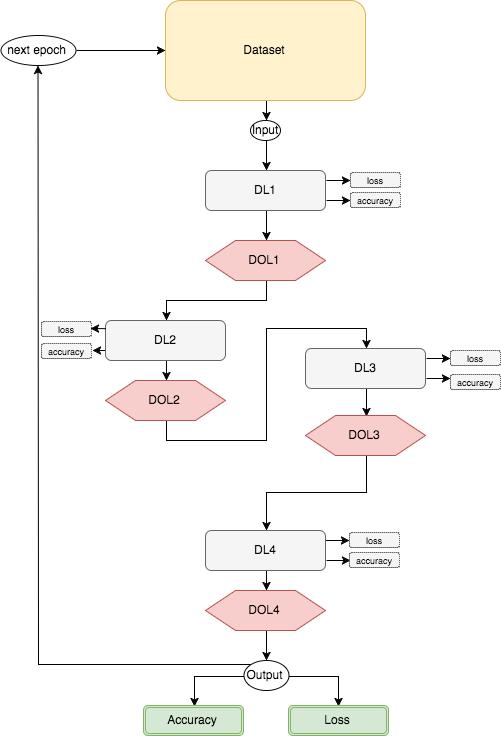

The diagram above was exported from draw.io. Its source (the exported page's mxGraphModel, read from the mxfile embedded in the PNG):
<mxGraphModel dx="1580" dy="854" grid="0" gridSize="10" guides="1" tooltips="1" connect="1" arrows="1" fold="1" page="1" pageScale="1" pageWidth="850" pageHeight="1100" background="#ffffff" math="0" shadow="0">
  <root>
    <mxCell id="0" />
    <mxCell id="1" parent="0" />
    <mxCell id="5" style="edgeStyle=orthogonalEdgeStyle;rounded=0;html=1;exitX=0.5;exitY=1;entryX=0.5;entryY=0;jettySize=auto;orthogonalLoop=1;" edge="1" parent="1" source="3" target="4">
      <mxGeometry relative="1" as="geometry" />
    </mxCell>
    <mxCell id="3" value="Dataset" style="whiteSpace=wrap;html=1;fillColor=#fff2cc;strokeColor=#d6b656;rounded=1;" vertex="1" parent="1">
      <mxGeometry x="325" y="20" width="200" height="100" as="geometry" />
    </mxCell>
    <mxCell id="7" style="edgeStyle=orthogonalEdgeStyle;rounded=0;html=1;exitX=0.5;exitY=1;entryX=0.5;entryY=0;jettySize=auto;orthogonalLoop=1;" edge="1" parent="1" source="4" target="6">
      <mxGeometry relative="1" as="geometry" />
    </mxCell>
    <mxCell id="4" value="Input" style="ellipse;whiteSpace=wrap;html=1;" vertex="1" parent="1">
      <mxGeometry x="410" y="140" width="30" height="20" as="geometry" />
    </mxCell>
    <mxCell id="9" style="edgeStyle=orthogonalEdgeStyle;rounded=0;html=1;entryX=0.5;entryY=0;jettySize=auto;orthogonalLoop=1;" edge="1" parent="1" source="6" target="8">
      <mxGeometry relative="1" as="geometry" />
    </mxCell>
    <mxCell id="53" style="edgeStyle=orthogonalEdgeStyle;rounded=0;html=1;exitX=1;exitY=0.25;entryX=0;entryY=0.5;jettySize=auto;orthogonalLoop=1;" edge="1" parent="1" source="6" target="45">
      <mxGeometry relative="1" as="geometry" />
    </mxCell>
    <mxCell id="54" style="edgeStyle=orthogonalEdgeStyle;rounded=0;html=1;exitX=1;exitY=0.75;entryX=0;entryY=0.5;jettySize=auto;orthogonalLoop=1;" edge="1" parent="1" source="6" target="52">
      <mxGeometry relative="1" as="geometry" />
    </mxCell>
    <mxCell id="6" value="DL1" style="rounded=1;whiteSpace=wrap;html=1;fillColor=#f5f5f5;strokeColor=#666666;" vertex="1" parent="1">
      <mxGeometry x="365" y="190" width="120" height="40" as="geometry" />
    </mxCell>
    <mxCell id="16" style="edgeStyle=orthogonalEdgeStyle;rounded=0;html=1;exitX=0.5;exitY=1;entryX=0.5;entryY=0;jettySize=auto;orthogonalLoop=1;" edge="1" parent="1" source="8" target="11">
      <mxGeometry relative="1" as="geometry" />
    </mxCell>
    <mxCell id="8" value="DOL1" style="shape=hexagon;perimeter=hexagonPerimeter;whiteSpace=wrap;html=1;fillColor=#f8cecc;strokeColor=#b85450;" vertex="1" parent="1">
      <mxGeometry x="365" y="260" width="120" height="40" as="geometry" />
    </mxCell>
    <mxCell id="10" style="edgeStyle=orthogonalEdgeStyle;rounded=0;html=1;entryX=0.5;entryY=0;jettySize=auto;orthogonalLoop=1;" edge="1" source="11" target="12" parent="1">
      <mxGeometry relative="1" as="geometry" />
    </mxCell>
    <mxCell id="63" style="edgeStyle=orthogonalEdgeStyle;rounded=0;html=1;exitX=0;exitY=0.75;entryX=1;entryY=0.5;jettySize=auto;orthogonalLoop=1;" edge="1" parent="1" source="11" target="61">
      <mxGeometry relative="1" as="geometry" />
    </mxCell>
    <mxCell id="11" value="DL2" style="rounded=1;whiteSpace=wrap;html=1;fillColor=#f5f5f5;strokeColor=#666666;" vertex="1" parent="1">
      <mxGeometry x="265" y="340" width="120" height="40" as="geometry" />
    </mxCell>
    <mxCell id="17" style="edgeStyle=orthogonalEdgeStyle;rounded=0;html=1;exitX=0.5;exitY=1;entryX=0.5;entryY=0;jettySize=auto;orthogonalLoop=1;" edge="1" parent="1" source="12" target="14">
      <mxGeometry relative="1" as="geometry" />
    </mxCell>
    <mxCell id="12" value="DOL2" style="shape=hexagon;perimeter=hexagonPerimeter;whiteSpace=wrap;html=1;fillColor=#f8cecc;strokeColor=#b85450;" vertex="1" parent="1">
      <mxGeometry x="265" y="400" width="120" height="40" as="geometry" />
    </mxCell>
    <mxCell id="13" style="edgeStyle=orthogonalEdgeStyle;rounded=0;html=1;entryX=0.5;entryY=0;jettySize=auto;orthogonalLoop=1;" edge="1" source="14" target="15" parent="1">
      <mxGeometry relative="1" as="geometry" />
    </mxCell>
    <mxCell id="58" style="edgeStyle=orthogonalEdgeStyle;rounded=0;html=1;exitX=1;exitY=0.25;entryX=0;entryY=0.5;jettySize=auto;orthogonalLoop=1;" edge="1" parent="1" source="14" target="56">
      <mxGeometry relative="1" as="geometry" />
    </mxCell>
    <mxCell id="59" style="edgeStyle=orthogonalEdgeStyle;rounded=0;html=1;exitX=1;exitY=0.75;entryX=0;entryY=0.25;jettySize=auto;orthogonalLoop=1;" edge="1" parent="1" source="14" target="57">
      <mxGeometry relative="1" as="geometry" />
    </mxCell>
    <mxCell id="14" value="DL3" style="rounded=1;whiteSpace=wrap;html=1;fillColor=#f5f5f5;strokeColor=#666666;" vertex="1" parent="1">
      <mxGeometry x="465" y="368" width="120" height="40" as="geometry" />
    </mxCell>
    <mxCell id="22" style="edgeStyle=orthogonalEdgeStyle;rounded=0;html=1;exitX=0.5;exitY=1;entryX=0.5;entryY=0;jettySize=auto;orthogonalLoop=1;" edge="1" parent="1" source="15" target="19">
      <mxGeometry relative="1" as="geometry" />
    </mxCell>
    <mxCell id="15" value="DOL3" style="shape=hexagon;perimeter=hexagonPerimeter;whiteSpace=wrap;html=1;fillColor=#f8cecc;strokeColor=#b85450;" vertex="1" parent="1">
      <mxGeometry x="465" y="435" width="120" height="40" as="geometry" />
    </mxCell>
    <mxCell id="18" style="edgeStyle=orthogonalEdgeStyle;rounded=0;html=1;entryX=0.5;entryY=0;jettySize=auto;orthogonalLoop=1;" edge="1" source="19" target="20" parent="1">
      <mxGeometry relative="1" as="geometry" />
    </mxCell>
    <mxCell id="69" style="edgeStyle=orthogonalEdgeStyle;rounded=0;html=1;exitX=1;exitY=0.25;jettySize=auto;orthogonalLoop=1;" edge="1" parent="1" source="19" target="67">
      <mxGeometry relative="1" as="geometry" />
    </mxCell>
    <mxCell id="70" style="edgeStyle=orthogonalEdgeStyle;rounded=0;html=1;exitX=1;exitY=0.75;entryX=0;entryY=0.5;jettySize=auto;orthogonalLoop=1;" edge="1" parent="1" source="19" target="68">
      <mxGeometry relative="1" as="geometry" />
    </mxCell>
    <mxCell id="19" value="DL4" style="rounded=1;whiteSpace=wrap;html=1;fillColor=#f5f5f5;strokeColor=#666666;" vertex="1" parent="1">
      <mxGeometry x="365" y="550" width="120" height="40" as="geometry" />
    </mxCell>
    <mxCell id="55" style="edgeStyle=orthogonalEdgeStyle;rounded=0;html=1;exitX=0.5;exitY=1;entryX=0.5;entryY=0;jettySize=auto;orthogonalLoop=1;" edge="1" parent="1" source="20" target="30">
      <mxGeometry relative="1" as="geometry" />
    </mxCell>
    <mxCell id="20" value="DOL4" style="shape=hexagon;perimeter=hexagonPerimeter;whiteSpace=wrap;html=1;fillColor=#f8cecc;strokeColor=#b85450;" vertex="1" parent="1">
      <mxGeometry x="365" y="610" width="120" height="40" as="geometry" />
    </mxCell>
    <mxCell id="38" style="edgeStyle=orthogonalEdgeStyle;rounded=0;html=1;exitX=0;exitY=0.5;entryX=0.5;entryY=0;jettySize=auto;orthogonalLoop=1;" edge="1" parent="1" source="30" target="35">
      <mxGeometry relative="1" as="geometry" />
    </mxCell>
    <mxCell id="39" style="edgeStyle=orthogonalEdgeStyle;rounded=0;html=1;exitX=1;exitY=0.5;entryX=0.5;entryY=0;jettySize=auto;orthogonalLoop=1;" edge="1" parent="1" source="30" target="36">
      <mxGeometry relative="1" as="geometry" />
    </mxCell>
    <mxCell id="40" style="edgeStyle=orthogonalEdgeStyle;rounded=0;html=1;exitX=0;exitY=0;jettySize=auto;orthogonalLoop=1;" edge="1" parent="1" source="30" target="41">
      <mxGeometry relative="1" as="geometry">
        <mxPoint x="160" y="210" as="targetPoint" />
      </mxGeometry>
    </mxCell>
    <mxCell id="30" value="Output" style="ellipse;whiteSpace=wrap;html=1;" vertex="1" parent="1">
      <mxGeometry x="403" y="680" width="45" height="30" as="geometry" />
    </mxCell>
    <mxCell id="35" value="Accuracy" style="shape=ext;double=1;rounded=1;whiteSpace=wrap;html=1;fillColor=#d5e8d4;strokeColor=#82b366;" vertex="1" parent="1">
      <mxGeometry x="303" y="725" width="100" height="30" as="geometry" />
    </mxCell>
    <mxCell id="36" value="Loss" style="shape=ext;double=1;rounded=1;whiteSpace=wrap;html=1;fillColor=#d5e8d4;strokeColor=#82b366;" vertex="1" parent="1">
      <mxGeometry x="448" y="725" width="100" height="30" as="geometry" />
    </mxCell>
    <mxCell id="44" style="edgeStyle=orthogonalEdgeStyle;rounded=0;html=1;exitX=1;exitY=0.5;jettySize=auto;orthogonalLoop=1;" edge="1" parent="1" source="41" target="3">
      <mxGeometry relative="1" as="geometry" />
    </mxCell>
    <mxCell id="41" value="next epoch" style="ellipse;whiteSpace=wrap;html=1;fillColor=#ffffff;strokeColor=#000000;" vertex="1" parent="1">
      <mxGeometry x="160" y="55" width="75" height="30" as="geometry" />
    </mxCell>
    <mxCell id="45" value="&lt;font style=&quot;font-size: 9px&quot;&gt;loss&lt;/font&gt;" style="rounded=1;whiteSpace=wrap;html=1;fillColor=#f5f5f5;strokeColor=#666666;dashed=1;dashPattern=1 1;" vertex="1" parent="1">
      <mxGeometry x="510" y="192" width="50" height="15" as="geometry" />
    </mxCell>
    <mxCell id="52" value="&lt;font style=&quot;font-size: 9px&quot;&gt;accuracy&lt;/font&gt;" style="rounded=1;whiteSpace=wrap;html=1;fillColor=#f5f5f5;strokeColor=#666666;dashed=1;dashPattern=1 1;" vertex="1" parent="1">
      <mxGeometry x="510" y="212" width="50" height="15" as="geometry" />
    </mxCell>
    <mxCell id="56" value="&lt;font style=&quot;font-size: 9px&quot;&gt;loss&lt;/font&gt;" style="rounded=1;whiteSpace=wrap;html=1;fillColor=#f5f5f5;strokeColor=#666666;dashed=1;dashPattern=1 1;" vertex="1" parent="1">
      <mxGeometry x="610" y="370" width="50" height="15" as="geometry" />
    </mxCell>
    <mxCell id="57" value="&lt;font style=&quot;font-size: 9px&quot;&gt;accuracy&lt;/font&gt;" style="rounded=1;whiteSpace=wrap;html=1;fillColor=#f5f5f5;strokeColor=#666666;dashed=1;dashPattern=1 1;" vertex="1" parent="1">
      <mxGeometry x="610" y="394" width="50" height="15" as="geometry" />
    </mxCell>
    <mxCell id="60" value="&lt;font style=&quot;font-size: 9px&quot;&gt;loss&lt;/font&gt;" style="rounded=1;whiteSpace=wrap;html=1;fillColor=#f5f5f5;strokeColor=#666666;dashed=1;dashPattern=1 1;" vertex="1" parent="1">
      <mxGeometry x="201" y="341" width="50" height="15" as="geometry" />
    </mxCell>
    <mxCell id="61" value="&lt;font style=&quot;font-size: 9px&quot;&gt;accuracy&lt;/font&gt;" style="rounded=1;whiteSpace=wrap;html=1;fillColor=#f5f5f5;strokeColor=#666666;dashed=1;dashPattern=1 1;" vertex="1" parent="1">
      <mxGeometry x="201" y="363" width="50" height="15" as="geometry" />
    </mxCell>
    <mxCell id="66" style="edgeStyle=orthogonalEdgeStyle;rounded=0;html=1;exitX=0;exitY=0.75;entryX=1;entryY=0.5;jettySize=auto;orthogonalLoop=1;" edge="1" parent="1">
      <mxGeometry relative="1" as="geometry">
        <mxPoint x="265.344827586207" y="348.1724137931035" as="sourcePoint" />
        <mxPoint x="250.8620689655172" y="348.1724137931035" as="targetPoint" />
      </mxGeometry>
    </mxCell>
    <mxCell id="67" value="&lt;font style=&quot;font-size: 9px&quot;&gt;loss&lt;/font&gt;" style="rounded=1;whiteSpace=wrap;html=1;fillColor=#f5f5f5;strokeColor=#666666;dashed=1;dashPattern=1 1;" vertex="1" parent="1">
      <mxGeometry x="509" y="552" width="50" height="15" as="geometry" />
    </mxCell>
    <mxCell id="68" value="&lt;font style=&quot;font-size: 9px&quot;&gt;accuracy&lt;/font&gt;" style="rounded=1;whiteSpace=wrap;html=1;fillColor=#f5f5f5;strokeColor=#666666;dashed=1;dashPattern=1 1;" vertex="1" parent="1">
      <mxGeometry x="509" y="572" width="50" height="15" as="geometry" />
    </mxCell>
  </root>
</mxGraphModel>